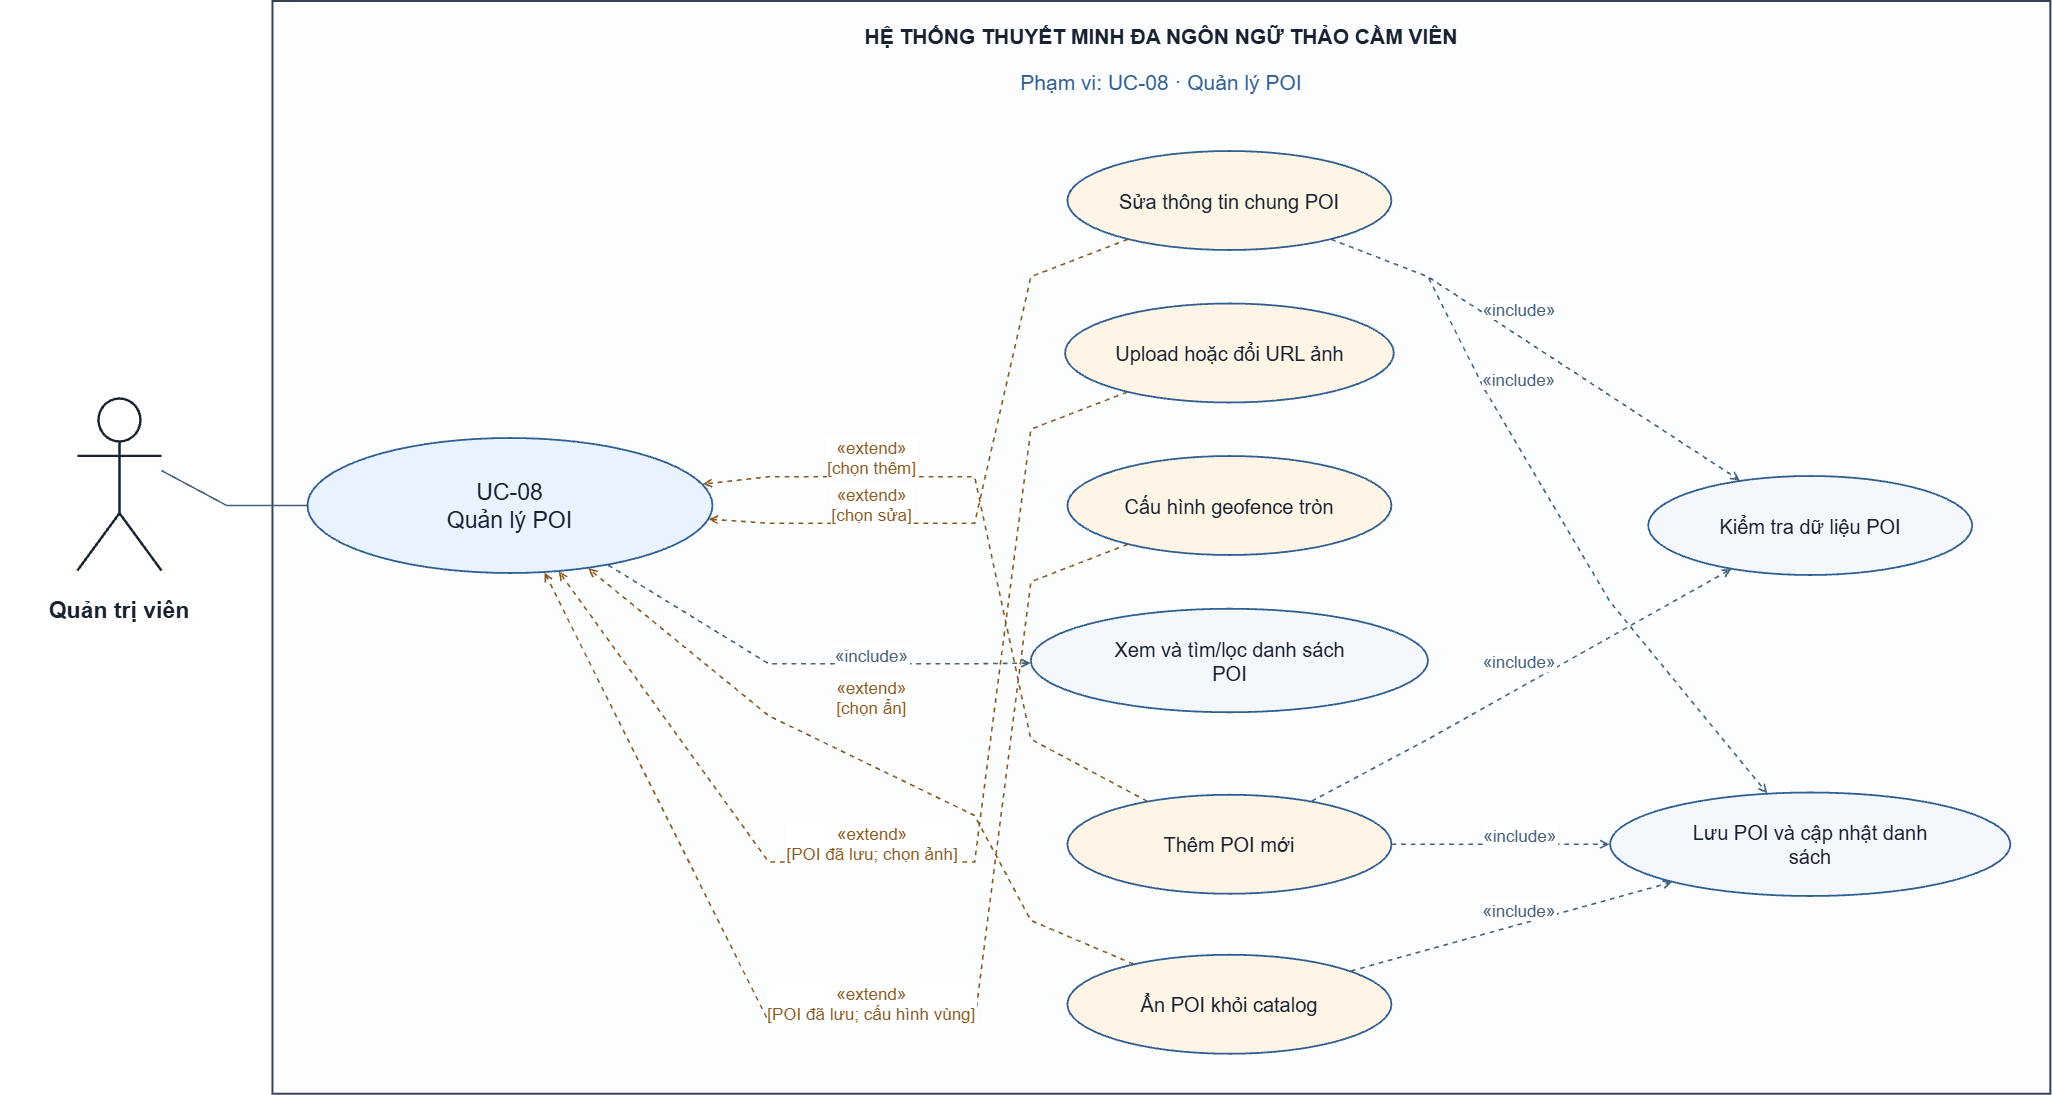

The diagram above was exported from draw.io. Its source (the exported page's mxGraphModel, read from the mxfile embedded in the PNG):
<mxGraphModel dx="2357" dy="1295" grid="1" gridSize="10" guides="1" tooltips="1" connect="1" arrows="1" fold="1" page="1" pageScale="1" pageWidth="827" pageHeight="1169" math="0" shadow="0">
  <root>
    <mxCell id="0" />
    <mxCell id="1" parent="0" />
    <mxCell id="boundary" parent="1" style="html=0;whiteSpace=wrap;fontFamily=Arial;fontColor=#182230;rounded=0;fillColor=#fcfdff;strokeColor=#344054;strokeWidth=2;" value="" vertex="1">
      <mxGeometry height="1092.75" width="1777.9099999999999" x="317.25" y="170" as="geometry" />
    </mxCell>
    <mxCell id="system_name" parent="1" style="html=0;whiteSpace=wrap;fontFamily=Arial;fontColor=#182230;text;align=center;verticalAlign=middle;fontSize=21;fontColor=#182230;fontStyle=1;" value="HỆ THỐNG THUYẾT MINH ĐA NGÔN NGỮ THẢO CẦM VIÊN" vertex="1">
      <mxGeometry height="40" width="1737.9099999999999" x="337.25" y="185" as="geometry" />
    </mxCell>
    <mxCell id="scope" parent="1" style="html=0;whiteSpace=wrap;fontFamily=Arial;fontColor=#182230;text;align=center;verticalAlign=middle;fontSize=21;fontColor=#315f91;fontStyle=0;" value="Phạm vi: UC-08 · Quản lý POI" vertex="1">
      <mxGeometry height="38" width="1737.9099999999999" x="337.25" y="232" as="geometry" />
    </mxCell>
    <mxCell id="actor_main" edge="1" parent="1" source="actor" style="edgeStyle=none;rounded=0;html=0;fontFamily=Arial;fontSize=17;strokeColor=#47627d;fontColor=#47627d;strokeWidth=1.6;labelBackgroundColor=#ffffff;startArrow=none;endArrow=none;endFill=0;exitPerimeter=0;entryPerimeter=0;exitX=1;exitY=0.4186046511627907;entryX=0;entryY=0.5;" target="main" value="">
      <mxGeometry relative="1" as="geometry">
        <Array as="points">
          <mxPoint x="206.25" y="639.5" />
          <mxPoint x="271.45" y="674.5" />
          <mxPoint x="311.45" y="674.5" />
          <mxPoint x="351.9" y="674.5" />
          <mxPoint x="351.9" y="674.5" />
        </Array>
      </mxGeometry>
    </mxCell>
    <mxCell id="r0" edge="1" parent="1" source="main" style="edgeStyle=none;rounded=0;html=0;fontFamily=Arial;fontSize=17;strokeColor=#47627d;fontColor=#47627d;strokeWidth=1.6;labelBackgroundColor=#ffffff;startArrow=none;endArrow=open;endFill=0;exitPerimeter=0;entryPerimeter=0;exitX=0.7425617283950616;exitY=0.9414814814814817;entryX=0;entryY=0.5245126451438401;dashed=1;" target="list" value="«include»">
      <mxGeometry relative="1" as="geometry">
        <mxPoint x="66.21850406747342" y="-9.75" as="offset" />
        <Array as="points">
          <mxPoint x="652.99" y="734.1" />
          <mxPoint x="725.97" y="778.96" />
          <mxPoint x="813.5" y="832.75" />
          <mxPoint x="1019.42" y="832.75" />
          <mxPoint x="1037.01" y="832.53" />
          <mxPoint x="1062.93" y="832.19" />
          <mxPoint x="1075.39" y="832.04" />
        </Array>
      </mxGeometry>
    </mxCell>
    <mxCell id="r1" edge="1" parent="1" source="add" style="edgeStyle=none;rounded=0;html=0;fontFamily=Arial;fontSize=17;strokeColor=#8a5b22;fontColor=#8a5b22;strokeWidth=1.6;labelBackgroundColor=#ffffff;startArrow=none;endArrow=open;endFill=0;exitPerimeter=0;entryPerimeter=0;exitX=0.24672067901234568;exitY=0.06553030303030372;entryX=0.9759876543209876;entryY=0.3415740740740746;dashed=1;" target="main" value="«extend»&#10;[chọn thêm]">
      <mxGeometry relative="1" as="geometry">
        <mxPoint x="-116.38318801388948" y="-82.1298773981515" as="offset" />
        <Array as="points">
          <mxPoint x="1192.16" y="970.24" />
          <mxPoint x="1137.67" y="941.24" />
          <mxPoint x="1075.67" y="908.25" />
          <mxPoint x="1019.42" y="645.75" />
          <mxPoint x="813.5" y="645.75" />
          <mxPoint x="791.31" y="648.23" />
          <mxPoint x="759.96" y="651.73" />
          <mxPoint x="747.52" y="653.11" />
        </Array>
      </mxGeometry>
    </mxCell>
    <mxCell id="r2" edge="1" parent="1" source="edit" style="edgeStyle=none;rounded=0;html=0;fontFamily=Arial;fontSize=17;strokeColor=#8a5b22;fontColor=#8a5b22;strokeWidth=1.6;labelBackgroundColor=#ffffff;startArrow=none;endArrow=open;endFill=0;exitPerimeter=0;entryPerimeter=0;exitX=0.1863040123456796;exitY=0.8919191919191932;entryX=0.9906172839506174;entryY=0.6008333333333339;dashed=1;" target="main" value="«extend»&#10;[chọn sửa]">
      <mxGeometry relative="1" as="geometry">
        <mxPoint x="-113.04242232942295" y="24.672459630270964" as="offset" />
        <Array as="points">
          <mxPoint x="1172.59" y="408.3" />
          <mxPoint x="1123.85" y="427.14" />
          <mxPoint x="1075.67" y="445.75" />
          <mxPoint x="1019.42" y="692.25" />
          <mxPoint x="813.5" y="692.25" />
          <mxPoint x="794.12" y="690.91" />
          <mxPoint x="766.01" y="688.98" />
          <mxPoint x="753.45" y="688.11" />
        </Array>
      </mxGeometry>
    </mxCell>
    <mxCell id="r3" edge="1" parent="1" source="hide" style="edgeStyle=none;rounded=0;html=0;fontFamily=Arial;fontSize=17;strokeColor=#8a5b22;fontColor=#8a5b22;strokeWidth=1.6;labelBackgroundColor=#ffffff;startArrow=none;endArrow=open;endFill=0;exitPerimeter=0;entryPerimeter=0;exitX=0.20416666666666694;exitY=0.09431818181818273;entryX=0.6929938271604938;entryY=0.9651851851851857;dashed=1;" target="main" value="«extend»&#10;[chọn ẩn]">
      <mxGeometry relative="1" as="geometry">
        <mxPoint x="1.1039744141521624" y="-68.84023516905836" as="offset" />
        <Array as="points">
          <mxPoint x="1178.38" y="1133.09" />
          <mxPoint x="1127.74" y="1111.6" />
          <mxPoint x="1075.67" y="1089.5" />
          <mxPoint x="1019.42" y="984.5" />
          <mxPoint x="813.5" y="884.75" />
          <mxPoint x="717.2" y="806.12" />
          <mxPoint x="642.39" y="745.04" />
          <mxPoint x="632.91" y="737.3" />
        </Array>
      </mxGeometry>
    </mxCell>
    <mxCell id="r4" edge="1" parent="1" source="image" style="edgeStyle=none;rounded=0;html=0;fontFamily=Arial;fontSize=17;strokeColor=#8a5b22;fontColor=#8a5b22;strokeWidth=1.6;labelBackgroundColor=#ffffff;startArrow=none;endArrow=open;endFill=0;exitPerimeter=0;entryPerimeter=0;exitX=0.1890808321393919;exitY=0.8940656565656571;entryX=0.620432098765432;entryY=0.987407407407408;dashed=1;" target="main" value="«extend»&#10;[POI đã lưu; chọn ảnh]">
      <mxGeometry relative="1" as="geometry">
        <mxPoint x="-90.53571242943019" y="-19.5" as="offset" />
        <Array as="points">
          <mxPoint x="1172.01" y="561.01" />
          <mxPoint x="1123.47" y="579.78" />
          <mxPoint x="1075.67" y="598.25" />
          <mxPoint x="1019.42" y="1031" />
          <mxPoint x="813.5" y="1031" />
          <mxPoint x="686.53" y="855.21" />
          <mxPoint x="610.91" y="750.51" />
          <mxPoint x="603.52" y="740.3" />
        </Array>
      </mxGeometry>
    </mxCell>
    <mxCell id="r5" edge="1" parent="1" source="fence" style="edgeStyle=none;rounded=0;html=0;fontFamily=Arial;fontSize=17;strokeColor=#8a5b22;fontColor=#8a5b22;strokeWidth=1.6;labelBackgroundColor=#ffffff;startArrow=none;endArrow=open;endFill=0;exitPerimeter=0;entryPerimeter=0;exitX=0.1863040123456796;exitY=0.8919191919191926;entryX=0.5855555555555555;entryY=0.9962962962962963;dashed=1;" target="main" value="«extend»&#10;[POI đã lưu; cấu hình vùng]">
      <mxGeometry relative="1" as="geometry">
        <mxPoint x="-22.729881559483147" y="-19.5" as="offset" />
        <Array as="points">
          <mxPoint x="1172.59" y="713.3" />
          <mxPoint x="1123.85" y="732.14" />
          <mxPoint x="1075.67" y="750.75" />
          <mxPoint x="1019.42" y="1191" />
          <mxPoint x="813.5" y="1191" />
          <mxPoint x="667.11" y="897.36" />
          <mxPoint x="595.09" y="752.9" />
          <mxPoint x="589.4" y="741.5" />
        </Array>
      </mxGeometry>
    </mxCell>
    <mxCell id="r6" edge="1" parent="1" source="add" style="edgeStyle=none;rounded=0;html=0;fontFamily=Arial;fontSize=17;strokeColor=#47627d;fontColor=#47627d;strokeWidth=1.6;labelBackgroundColor=#ffffff;startArrow=none;endArrow=open;endFill=0;exitPerimeter=0;entryPerimeter=0;exitX=0.753317901234568;exitY=0.06553030303030372;entryX=0.25655864197530864;entryY=0.9395202020202025;dashed=1;" target="validate" value="«include»">
      <mxGeometry relative="1" as="geometry">
        <mxPoint x="-3.1728460962824556" y="-26.0618424009391" as="offset" />
        <Array as="points">
          <mxPoint x="1356.3" y="970.24" />
          <mxPoint x="1410.77" y="941.24" />
          <mxPoint x="1472.78" y="908.25" />
          <mxPoint x="1652.62" y="807.34" />
          <mxPoint x="1765.18" y="744.19" />
          <mxPoint x="1776.12" y="738.01" />
        </Array>
      </mxGeometry>
    </mxCell>
    <mxCell id="r7" edge="1" parent="1" source="edit" style="edgeStyle=none;rounded=0;html=0;fontFamily=Arial;fontSize=17;strokeColor=#47627d;fontColor=#47627d;strokeWidth=1.6;labelBackgroundColor=#ffffff;startArrow=none;endArrow=open;endFill=0;exitPerimeter=0;entryPerimeter=0;exitX=0.8136959876543218;exitY=0.8919191919191932;entryX=0.283179012345679;entryY=0.044949494949495405;dashed=1;" target="validate" value="«include»">
      <mxGeometry relative="1" as="geometry">
        <mxPoint x="-21.51376615362824" y="-41.501162721657636" as="offset" />
        <Array as="points">
          <mxPoint x="1375.86" y="408.3" />
          <mxPoint x="1424.6" y="427.14" />
          <mxPoint x="1472.78" y="445.75" />
          <mxPoint x="1662.53" y="569.65" />
          <mxPoint x="1774.2" y="642.56" />
          <mxPoint x="1784.75" y="649.45" />
        </Array>
      </mxGeometry>
    </mxCell>
    <mxCell id="r8" edge="1" parent="1" source="add" style="edgeStyle=none;rounded=0;html=0;fontFamily=Arial;fontSize=17;strokeColor=#47627d;fontColor=#47627d;strokeWidth=1.6;labelBackgroundColor=#ffffff;startArrow=none;endArrow=open;endFill=0;exitPerimeter=0;entryPerimeter=0;exitX=1;exitY=0.5;entryX=0;entryY=0.5000000000000002;dashed=1;" target="save" value="«include»">
      <mxGeometry relative="1" as="geometry">
        <mxPoint x="18.28749999999991" y="-9.749999999999886" as="offset" />
        <Array as="points">
          <mxPoint x="1436.55" y="1013.25" />
          <mxPoint x="1500.1" y="1013.25" />
          <mxPoint x="1574" y="1013.25" />
          <mxPoint x="1641.79" y="1013.25" />
          <mxPoint x="1654.38" y="1013.25" />
        </Array>
      </mxGeometry>
    </mxCell>
    <mxCell id="r9" edge="1" parent="1" source="edit" style="edgeStyle=none;rounded=0;html=0;fontFamily=Arial;fontSize=17;strokeColor=#47627d;fontColor=#47627d;strokeWidth=1.6;labelBackgroundColor=#ffffff;startArrow=none;endArrow=open;endFill=0;exitPerimeter=0;entryPerimeter=0;exitX=0.8136959876543218;exitY=0.8919191919191932;entryX=0.39258593125499613;entryY=0.008901833497557441;dashed=1;" target="save" value="«include»">
      <mxGeometry relative="1" as="geometry">
        <mxPoint x="-32.91441999207905" y="-124.27461413603191" as="offset" />
        <Array as="points">
          <mxPoint x="1375.86" y="408.3" />
          <mxPoint x="1424.6" y="427.14" />
          <mxPoint x="1472.78" y="445.75" />
          <mxPoint x="1529.03" y="557.75" />
          <mxPoint x="1654.82" y="770.75" />
          <mxPoint x="1745.03" y="880.71" />
          <mxPoint x="1803.95" y="952.55" />
          <mxPoint x="1812" y="962.41" />
        </Array>
      </mxGeometry>
    </mxCell>
    <mxCell id="r10" edge="1" parent="1" source="hide" style="edgeStyle=none;rounded=0;html=0;fontFamily=Arial;fontSize=17;strokeColor=#47627d;fontColor=#47627d;strokeWidth=1.6;labelBackgroundColor=#ffffff;startArrow=none;endArrow=open;endFill=0;exitPerimeter=0;entryPerimeter=0;exitX=0.8747299382716054;exitY=0.16414141414141414;entryX=0.15527577937649897;entryY=0.8655161421202121;dashed=1;" target="save" value="«include»">
      <mxGeometry relative="1" as="geometry">
        <mxPoint x="7.430862620296466" y="-16.845146892122557" as="offset" />
        <Array as="points">
          <mxPoint x="1395.64" y="1140" />
          <mxPoint x="1485.45" y="1115.15" />
          <mxPoint x="1608.76" y="1081.04" />
          <mxPoint x="1704.82" y="1054.45" />
          <mxPoint x="1717" y="1051.09" />
        </Array>
      </mxGeometry>
    </mxCell>
    <mxCell id="actor" parent="1" style="html=0;whiteSpace=wrap;fontFamily=Arial;fontColor=#182230;shape=umlActor;verticalLabelPosition=bottom;verticalAlign=top;fillColor=#ffffff;strokeColor=#182230;strokeWidth=2.4;" value="" vertex="1">
      <mxGeometry height="172" width="84" x="122.25" y="567.5" as="geometry" />
    </mxCell>
    <mxCell id="actor_label" parent="1" style="html=0;whiteSpace=wrap;fontFamily=Arial;fontColor=#182230;text;align=center;verticalAlign=middle;fontSize=23;fontColor=#182230;fontStyle=1;" value="Quản trị viên" vertex="1">
      <mxGeometry height="55" width="240" x="44.25" y="751.5" as="geometry" />
    </mxCell>
    <mxCell id="main" parent="1" style="html=0;whiteSpace=wrap;fontFamily=Arial;fontColor=#182230;ellipse;fillColor=#e9f2ff;strokeColor=#315f91;strokeWidth=1.8;fontSize=23;align=center;verticalAlign=middle;" value="UC-08&#10;Quản lý POI" vertex="1">
      <mxGeometry height="135" width="405" x="352.25" y="607" as="geometry" />
    </mxCell>
    <mxCell id="list" parent="1" style="html=0;whiteSpace=wrap;fontFamily=Arial;fontColor=#182230;ellipse;fillColor=#f4f8fc;strokeColor=#315f91;strokeWidth=1.8;fontSize=20;align=center;verticalAlign=middle;" value="Xem và tìm/lọc danh sách&#10;POI" vertex="1">
      <mxGeometry height="103.51799999999999" width="397.098" x="1075.676" y="777.741" as="geometry" />
    </mxCell>
    <mxCell id="add" parent="1" style="html=0;whiteSpace=wrap;fontFamily=Arial;fontColor=#182230;ellipse;fillColor=#fff5e7;strokeColor=#315f91;strokeWidth=1.8;fontSize=20;align=center;verticalAlign=middle;" value="Thêm POI mới" vertex="1">
      <mxGeometry height="99" width="324" x="1112.225" y="963.75" as="geometry" />
    </mxCell>
    <mxCell id="edit" parent="1" style="html=0;whiteSpace=wrap;fontFamily=Arial;fontColor=#182230;ellipse;fillColor=#fff5e7;strokeColor=#315f91;strokeWidth=1.8;fontSize=20;align=center;verticalAlign=middle;" value="Sửa thông tin chung POI" vertex="1">
      <mxGeometry height="99" width="324" x="1112.225" y="320" as="geometry" />
    </mxCell>
    <mxCell id="hide" parent="1" style="html=0;whiteSpace=wrap;fontFamily=Arial;fontColor=#182230;ellipse;fillColor=#fff5e7;strokeColor=#315f91;strokeWidth=1.8;fontSize=20;align=center;verticalAlign=middle;" value="Ẩn POI khỏi catalog" vertex="1">
      <mxGeometry height="99" width="324" x="1112.225" y="1123.75" as="geometry" />
    </mxCell>
    <mxCell id="validate" parent="1" style="html=0;whiteSpace=wrap;fontFamily=Arial;fontColor=#182230;ellipse;fillColor=#f4f8fc;strokeColor=#315f91;strokeWidth=1.8;fontSize=20;align=center;verticalAlign=middle;" value="Kiểm tra dữ liệu POI" vertex="1">
      <mxGeometry height="99" width="324" x="1693" y="645" as="geometry" />
    </mxCell>
    <mxCell id="save" parent="1" style="html=0;whiteSpace=wrap;fontFamily=Arial;fontColor=#182230;ellipse;fillColor=#f4f8fc;strokeColor=#315f91;strokeWidth=1.8;fontSize=20;align=center;verticalAlign=middle;" value="Lưu POI và cập nhật danh&#10;sách" vertex="1">
      <mxGeometry height="103.51799999999999" width="400.32000000000005" x="1654.84" y="961.491" as="geometry" />
    </mxCell>
    <mxCell id="image" parent="1" style="html=0;whiteSpace=wrap;fontFamily=Arial;fontColor=#182230;ellipse;fillColor=#fff5e7;strokeColor=#315f91;strokeWidth=1.8;fontSize=20;align=center;verticalAlign=middle;" value="Upload hoặc đổi URL ảnh" vertex="1">
      <mxGeometry height="99" width="328.743" x="1109.8535" y="472.5" as="geometry" />
    </mxCell>
    <mxCell id="fence" parent="1" style="html=0;whiteSpace=wrap;fontFamily=Arial;fontColor=#182230;ellipse;fillColor=#fff5e7;strokeColor=#315f91;strokeWidth=1.8;fontSize=20;align=center;verticalAlign=middle;" value="Cấu hình geofence tròn" vertex="1">
      <mxGeometry height="99" width="324" x="1112.225" y="625" as="geometry" />
    </mxCell>
  </root>
</mxGraphModel>